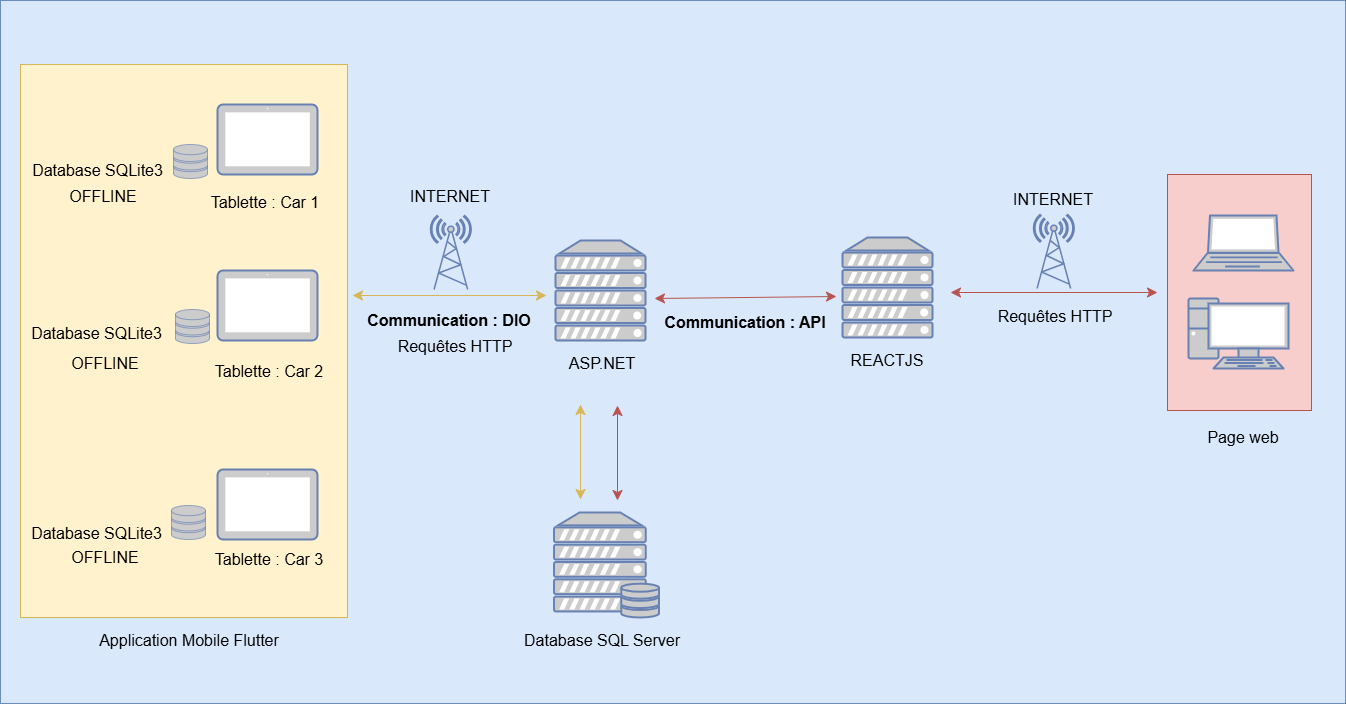

The diagram above was exported from draw.io. Its source (the exported page's mxGraphModel, read from the mxfile embedded in the PNG):
<mxGraphModel dx="2700" dy="817" grid="0" gridSize="10" guides="1" tooltips="1" connect="1" arrows="1" fold="1" page="0" pageScale="1" pageWidth="827" pageHeight="1169" background="none" math="1" shadow="0">
  <root>
    <mxCell id="X5NqExCQtvZxIxQ7pmgY-0" />
    <mxCell id="1" parent="X5NqExCQtvZxIxQ7pmgY-0" />
    <mxCell id="b-2Z0TDLQ_cuBg5gOyE1-27" value="" style="rounded=0;whiteSpace=wrap;html=1;fillColor=#dae8fc;strokeColor=#6c8ebf;" vertex="1" parent="1">
      <mxGeometry x="-1178" y="107" width="1345" height="703" as="geometry" />
    </mxCell>
    <mxCell id="b-2Z0TDLQ_cuBg5gOyE1-24" value="" style="rounded=0;whiteSpace=wrap;html=1;fillColor=#fff2cc;strokeColor=#d6b656;" vertex="1" parent="1">
      <mxGeometry x="-1158" y="171" width="327" height="553" as="geometry" />
    </mxCell>
    <mxCell id="b-2Z0TDLQ_cuBg5gOyE1-19" value="" style="rounded=0;whiteSpace=wrap;html=1;fillColor=#f8cecc;strokeColor=#b85450;" vertex="1" parent="1">
      <mxGeometry x="-11" y="281" width="144" height="236" as="geometry" />
    </mxCell>
    <mxCell id="b7SZEQPMCmpgcaf-SBN--2" value="" style="fontColor=#0066CC;verticalAlign=top;verticalLabelPosition=bottom;labelPosition=center;align=center;html=1;outlineConnect=0;fillColor=#CCCCCC;strokeColor=#6881B3;gradientColor=none;gradientDirection=north;strokeWidth=2;shape=mxgraph.networks.tablet;" parent="1" vertex="1">
      <mxGeometry x="-961" y="211" width="100" height="70" as="geometry" />
    </mxCell>
    <mxCell id="b7SZEQPMCmpgcaf-SBN--3" value="" style="fontColor=#0066CC;verticalAlign=top;verticalLabelPosition=bottom;labelPosition=center;align=center;html=1;outlineConnect=0;fillColor=#CCCCCC;strokeColor=#6881B3;gradientColor=none;gradientDirection=north;strokeWidth=2;shape=mxgraph.networks.tablet;" parent="1" vertex="1">
      <mxGeometry x="-961" y="377" width="100" height="70" as="geometry" />
    </mxCell>
    <mxCell id="b7SZEQPMCmpgcaf-SBN--4" value="" style="fontColor=#0066CC;verticalAlign=top;verticalLabelPosition=bottom;labelPosition=center;align=center;html=1;outlineConnect=0;fillColor=#CCCCCC;strokeColor=#6881B3;gradientColor=none;gradientDirection=north;strokeWidth=2;shape=mxgraph.networks.tablet;" parent="1" vertex="1">
      <mxGeometry x="-961" y="576" width="100" height="70" as="geometry" />
    </mxCell>
    <mxCell id="WFkgoKxmuC70tcKpFNco-1" value="" style="fontColor=#0066CC;verticalAlign=top;verticalLabelPosition=bottom;labelPosition=center;align=center;html=1;outlineConnect=0;fillColor=#CCCCCC;strokeColor=#6881B3;gradientColor=none;gradientDirection=north;strokeWidth=2;shape=mxgraph.networks.storage;" parent="1" vertex="1">
      <mxGeometry x="-1005" y="251" width="34" height="34" as="geometry" />
    </mxCell>
    <mxCell id="WFkgoKxmuC70tcKpFNco-2" value="" style="fontColor=#0066CC;verticalAlign=top;verticalLabelPosition=bottom;labelPosition=center;align=center;html=1;outlineConnect=0;fillColor=#CCCCCC;strokeColor=#6881B3;gradientColor=none;gradientDirection=north;strokeWidth=2;shape=mxgraph.networks.server_storage;" parent="1" vertex="1">
      <mxGeometry x="-624.5" y="619" width="105" height="105" as="geometry" />
    </mxCell>
    <mxCell id="WFkgoKxmuC70tcKpFNco-3" value="" style="fontColor=#0066CC;verticalAlign=top;verticalLabelPosition=bottom;labelPosition=center;align=center;html=1;outlineConnect=0;fillColor=#CCCCCC;strokeColor=#6881B3;gradientColor=none;gradientDirection=north;strokeWidth=2;shape=mxgraph.networks.server;" parent="1" vertex="1">
      <mxGeometry x="-623" y="347" width="90" height="100" as="geometry" />
    </mxCell>
    <mxCell id="WFkgoKxmuC70tcKpFNco-4" value="" style="fontColor=#0066CC;verticalAlign=top;verticalLabelPosition=bottom;labelPosition=center;align=center;html=1;outlineConnect=0;fillColor=#CCCCCC;strokeColor=#6881B3;gradientColor=none;gradientDirection=north;strokeWidth=2;shape=mxgraph.networks.pc;" parent="1" vertex="1">
      <mxGeometry x="10" y="405" width="100" height="70" as="geometry" />
    </mxCell>
    <mxCell id="WFkgoKxmuC70tcKpFNco-5" value="" style="fontColor=#0066CC;verticalAlign=top;verticalLabelPosition=bottom;labelPosition=center;align=center;html=1;outlineConnect=0;fillColor=#CCCCCC;strokeColor=#6881B3;gradientColor=none;gradientDirection=north;strokeWidth=2;shape=mxgraph.networks.laptop;" parent="1" vertex="1">
      <mxGeometry x="15" y="322" width="100" height="55" as="geometry" />
    </mxCell>
    <mxCell id="WFkgoKxmuC70tcKpFNco-6" value="" style="fontColor=#0066CC;verticalAlign=top;verticalLabelPosition=bottom;labelPosition=center;align=center;html=1;outlineConnect=0;fillColor=#CCCCCC;strokeColor=#6881B3;gradientColor=none;gradientDirection=north;strokeWidth=2;shape=mxgraph.networks.server;" parent="1" vertex="1">
      <mxGeometry x="-336" y="344" width="90" height="100" as="geometry" />
    </mxCell>
    <mxCell id="WFkgoKxmuC70tcKpFNco-7" value="" style="fontColor=#0066CC;verticalAlign=top;verticalLabelPosition=bottom;labelPosition=center;align=center;html=1;outlineConnect=0;fillColor=#CCCCCC;strokeColor=#6881B3;gradientColor=none;gradientDirection=north;strokeWidth=2;shape=mxgraph.networks.radio_tower;" parent="1" vertex="1">
      <mxGeometry x="-145" y="321" width="40.7" height="74" as="geometry" />
    </mxCell>
    <mxCell id="b-2Z0TDLQ_cuBg5gOyE1-3" value="" style="fontColor=#0066CC;verticalAlign=top;verticalLabelPosition=bottom;labelPosition=center;align=center;html=1;outlineConnect=0;fillColor=#CCCCCC;strokeColor=#6881B3;gradientColor=none;gradientDirection=north;strokeWidth=2;shape=mxgraph.networks.storage;" vertex="1" parent="1">
      <mxGeometry x="-1003" y="416" width="34" height="34" as="geometry" />
    </mxCell>
    <mxCell id="b-2Z0TDLQ_cuBg5gOyE1-4" value="" style="fontColor=#0066CC;verticalAlign=top;verticalLabelPosition=bottom;labelPosition=center;align=center;html=1;outlineConnect=0;fillColor=#CCCCCC;strokeColor=#6881B3;gradientColor=none;gradientDirection=north;strokeWidth=2;shape=mxgraph.networks.storage;" vertex="1" parent="1">
      <mxGeometry x="-1007" y="612" width="34" height="34" as="geometry" />
    </mxCell>
    <mxCell id="b-2Z0TDLQ_cuBg5gOyE1-15" value="" style="endArrow=classic;startArrow=classic;html=1;rounded=0;fontSize=12;startSize=8;endSize=8;curved=1;fillColor=#fff2cc;strokeColor=#d6b656;" edge="1" parent="1">
      <mxGeometry width="50" height="50" relative="1" as="geometry">
        <mxPoint x="-598" y="606" as="sourcePoint" />
        <mxPoint x="-598" y="511" as="targetPoint" />
      </mxGeometry>
    </mxCell>
    <mxCell id="b-2Z0TDLQ_cuBg5gOyE1-16" value="" style="endArrow=classic;startArrow=classic;html=1;rounded=0;fontSize=12;startSize=8;endSize=8;curved=1;fillColor=#fff2cc;strokeColor=#d6b656;" edge="1" parent="1">
      <mxGeometry width="50" height="50" relative="1" as="geometry">
        <mxPoint x="-826" y="402" as="sourcePoint" />
        <mxPoint x="-632" y="402" as="targetPoint" />
      </mxGeometry>
    </mxCell>
    <mxCell id="b-2Z0TDLQ_cuBg5gOyE1-18" value="" style="endArrow=classic;startArrow=classic;html=1;rounded=0;fontSize=12;startSize=8;endSize=8;curved=1;fillColor=#f8cecc;strokeColor=#b85450;" edge="1" parent="1">
      <mxGeometry width="50" height="50" relative="1" as="geometry">
        <mxPoint x="-524" y="405" as="sourcePoint" />
        <mxPoint x="-342" y="403" as="targetPoint" />
      </mxGeometry>
    </mxCell>
    <mxCell id="b-2Z0TDLQ_cuBg5gOyE1-20" value="" style="endArrow=classic;startArrow=classic;html=1;rounded=0;fontSize=12;startSize=8;endSize=8;curved=1;entryX=0;entryY=0.5;entryDx=0;entryDy=0;fillColor=#f8cecc;strokeColor=#b85450;" edge="1" parent="1">
      <mxGeometry width="50" height="50" relative="1" as="geometry">
        <mxPoint x="-228" y="399" as="sourcePoint" />
        <mxPoint x="-21" y="399.0000000000001" as="targetPoint" />
      </mxGeometry>
    </mxCell>
    <mxCell id="b-2Z0TDLQ_cuBg5gOyE1-25" value="" style="fontColor=#0066CC;verticalAlign=top;verticalLabelPosition=bottom;labelPosition=center;align=center;html=1;outlineConnect=0;fillColor=#CCCCCC;strokeColor=#6881B3;gradientColor=none;gradientDirection=north;strokeWidth=2;shape=mxgraph.networks.radio_tower;" vertex="1" parent="1">
      <mxGeometry x="-748" y="322" width="40.7" height="74" as="geometry" />
    </mxCell>
    <mxCell id="b-2Z0TDLQ_cuBg5gOyE1-26" value="" style="endArrow=classic;startArrow=classic;html=1;rounded=0;fontSize=12;startSize=8;endSize=8;curved=1;fillColor=#f8cecc;strokeColor=#b85450;" edge="1" parent="1">
      <mxGeometry width="50" height="50" relative="1" as="geometry">
        <mxPoint x="-561" y="607" as="sourcePoint" />
        <mxPoint x="-561" y="512" as="targetPoint" />
      </mxGeometry>
    </mxCell>
    <mxCell id="b-2Z0TDLQ_cuBg5gOyE1-28" value="Tablette : Car 1" style="text;strokeColor=none;fillColor=none;html=1;align=center;verticalAlign=middle;whiteSpace=wrap;rounded=0;fontSize=16;" vertex="1" parent="1">
      <mxGeometry x="-973" y="294" width="120" height="30" as="geometry" />
    </mxCell>
    <mxCell id="b-2Z0TDLQ_cuBg5gOyE1-29" value="Tablette : Car 2" style="text;strokeColor=none;fillColor=none;html=1;align=center;verticalAlign=middle;whiteSpace=wrap;rounded=0;fontSize=16;" vertex="1" parent="1">
      <mxGeometry x="-969" y="463" width="120" height="30" as="geometry" />
    </mxCell>
    <mxCell id="b-2Z0TDLQ_cuBg5gOyE1-30" value="Tablette : Car 3" style="text;strokeColor=none;fillColor=none;html=1;align=center;verticalAlign=middle;whiteSpace=wrap;rounded=0;fontSize=16;" vertex="1" parent="1">
      <mxGeometry x="-969" y="651" width="120" height="30" as="geometry" />
    </mxCell>
    <mxCell id="b-2Z0TDLQ_cuBg5gOyE1-31" value="Database SQLite3" style="text;strokeColor=none;fillColor=none;html=1;align=center;verticalAlign=middle;whiteSpace=wrap;rounded=0;fontSize=16;" vertex="1" parent="1">
      <mxGeometry x="-1155" y="262" width="149" height="30" as="geometry" />
    </mxCell>
    <mxCell id="b-2Z0TDLQ_cuBg5gOyE1-33" value="Database SQLite3" style="text;strokeColor=none;fillColor=none;html=1;align=center;verticalAlign=middle;whiteSpace=wrap;rounded=0;fontSize=16;" vertex="1" parent="1">
      <mxGeometry x="-1156" y="425" width="149" height="30" as="geometry" />
    </mxCell>
    <mxCell id="b-2Z0TDLQ_cuBg5gOyE1-34" value="Database SQLite3" style="text;strokeColor=none;fillColor=none;html=1;align=center;verticalAlign=middle;whiteSpace=wrap;rounded=0;fontSize=16;" vertex="1" parent="1">
      <mxGeometry x="-1156" y="625" width="149" height="30" as="geometry" />
    </mxCell>
    <mxCell id="b-2Z0TDLQ_cuBg5gOyE1-35" value="INTERNET" style="text;strokeColor=none;fillColor=none;html=1;align=center;verticalAlign=middle;whiteSpace=wrap;rounded=0;fontSize=16;" vertex="1" parent="1">
      <mxGeometry x="-787.65" y="288" width="120" height="30" as="geometry" />
    </mxCell>
    <mxCell id="b-2Z0TDLQ_cuBg5gOyE1-36" value="INTERNET" style="text;strokeColor=none;fillColor=none;html=1;align=center;verticalAlign=middle;whiteSpace=wrap;rounded=0;fontSize=16;" vertex="1" parent="1">
      <mxGeometry x="-184.64999999999998" y="291" width="120" height="30" as="geometry" />
    </mxCell>
    <mxCell id="b-2Z0TDLQ_cuBg5gOyE1-37" value="OFFLINE" style="text;strokeColor=none;fillColor=none;html=1;align=center;verticalAlign=middle;whiteSpace=wrap;rounded=0;fontSize=16;" vertex="1" parent="1">
      <mxGeometry x="-1135" y="288" width="120" height="30" as="geometry" />
    </mxCell>
    <mxCell id="b-2Z0TDLQ_cuBg5gOyE1-38" value="OFFLINE" style="text;strokeColor=none;fillColor=none;html=1;align=center;verticalAlign=middle;whiteSpace=wrap;rounded=0;fontSize=16;" vertex="1" parent="1">
      <mxGeometry x="-1133" y="455" width="120" height="30" as="geometry" />
    </mxCell>
    <mxCell id="b-2Z0TDLQ_cuBg5gOyE1-39" value="OFFLINE" style="text;strokeColor=none;fillColor=none;html=1;align=center;verticalAlign=middle;whiteSpace=wrap;rounded=0;fontSize=16;" vertex="1" parent="1">
      <mxGeometry x="-1133" y="649" width="120" height="30" as="geometry" />
    </mxCell>
    <mxCell id="b-2Z0TDLQ_cuBg5gOyE1-40" value="&lt;b&gt;Communication : DIO&lt;/b&gt;" style="text;strokeColor=none;fillColor=none;html=1;align=center;verticalAlign=middle;whiteSpace=wrap;rounded=0;fontSize=16;" vertex="1" parent="1">
      <mxGeometry x="-813" y="412" width="168" height="30" as="geometry" />
    </mxCell>
    <mxCell id="b-2Z0TDLQ_cuBg5gOyE1-41" value="&lt;b&gt;Communication : API&lt;/b&gt;" style="text;strokeColor=none;fillColor=none;html=1;align=center;verticalAlign=middle;whiteSpace=wrap;rounded=0;fontSize=16;" vertex="1" parent="1">
      <mxGeometry x="-517" y="414" width="168" height="30" as="geometry" />
    </mxCell>
    <mxCell id="b-2Z0TDLQ_cuBg5gOyE1-44" value="ASP.NET" style="text;strokeColor=none;fillColor=none;html=1;align=center;verticalAlign=middle;whiteSpace=wrap;rounded=0;fontSize=16;" vertex="1" parent="1">
      <mxGeometry x="-660" y="455" width="168" height="30" as="geometry" />
    </mxCell>
    <mxCell id="b-2Z0TDLQ_cuBg5gOyE1-45" value="REACTJS" style="text;strokeColor=none;fillColor=none;html=1;align=center;verticalAlign=middle;whiteSpace=wrap;rounded=0;fontSize=16;" vertex="1" parent="1">
      <mxGeometry x="-375" y="452" width="168" height="30" as="geometry" />
    </mxCell>
    <mxCell id="b-2Z0TDLQ_cuBg5gOyE1-46" value="Database SQL Server" style="text;strokeColor=none;fillColor=none;html=1;align=center;verticalAlign=middle;whiteSpace=wrap;rounded=0;fontSize=16;" vertex="1" parent="1">
      <mxGeometry x="-660" y="732" width="168" height="30" as="geometry" />
    </mxCell>
    <mxCell id="b-2Z0TDLQ_cuBg5gOyE1-47" value="Page web" style="text;strokeColor=none;fillColor=none;html=1;align=center;verticalAlign=middle;whiteSpace=wrap;rounded=0;fontSize=16;" vertex="1" parent="1">
      <mxGeometry x="-19" y="529" width="168" height="30" as="geometry" />
    </mxCell>
    <mxCell id="b-2Z0TDLQ_cuBg5gOyE1-50" value="Application Mobile Flutter" style="text;strokeColor=none;fillColor=none;html=1;align=center;verticalAlign=middle;whiteSpace=wrap;rounded=0;fontSize=16;" vertex="1" parent="1">
      <mxGeometry x="-1090" y="732" width="202" height="30" as="geometry" />
    </mxCell>
    <mxCell id="b-2Z0TDLQ_cuBg5gOyE1-51" value="Requêtes HTTP" style="text;strokeColor=none;fillColor=none;html=1;align=center;verticalAlign=middle;whiteSpace=wrap;rounded=0;fontSize=16;" vertex="1" parent="1">
      <mxGeometry x="-207" y="408" width="168" height="30" as="geometry" />
    </mxCell>
    <mxCell id="b-2Z0TDLQ_cuBg5gOyE1-52" value="Requêtes HTTP" style="text;strokeColor=none;fillColor=none;html=1;align=center;verticalAlign=middle;whiteSpace=wrap;rounded=0;fontSize=16;" vertex="1" parent="1">
      <mxGeometry x="-807" y="438" width="168" height="30" as="geometry" />
    </mxCell>
  </root>
</mxGraphModel>